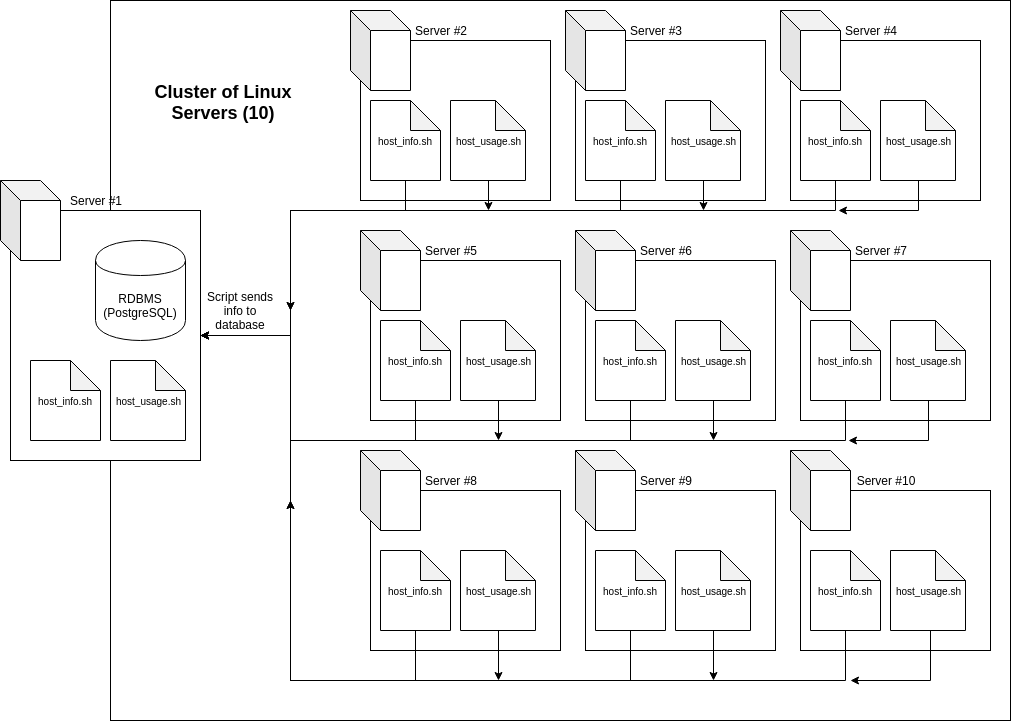

The diagram above was exported from draw.io. Its source (the exported page's mxGraphModel, read from the mxfile embedded in the PNG):
<mxGraphModel dx="1538" dy="460" grid="1" gridSize="10" guides="1" tooltips="1" connect="1" arrows="1" fold="1" page="1" pageScale="1" pageWidth="850" pageHeight="1100" math="0" shadow="0">
  <root>
    <mxCell id="0" />
    <mxCell id="1" parent="0" />
    <mxCell id="WS6ZcYRJIleQLeDC9h9G-1" value="" style="rounded=0;whiteSpace=wrap;html=1;" parent="1" vertex="1">
      <mxGeometry x="-230" y="20" width="900" height="720" as="geometry" />
    </mxCell>
    <mxCell id="eXdiT1iXGpr7LeWnFp9G-2" value="" style="rounded=0;whiteSpace=wrap;html=1;" parent="1" vertex="1">
      <mxGeometry x="20" y="60" width="190" height="160" as="geometry" />
    </mxCell>
    <mxCell id="eXdiT1iXGpr7LeWnFp9G-1" value="" style="shape=cube;whiteSpace=wrap;html=1;boundedLbl=1;backgroundOutline=1;darkOpacity=0.05;darkOpacity2=0.1;" parent="1" vertex="1">
      <mxGeometry x="10" y="30" width="60" height="80" as="geometry" />
    </mxCell>
    <mxCell id="k-8I6ip8qmkMmN9mkqiT-5" style="edgeStyle=orthogonalEdgeStyle;rounded=0;orthogonalLoop=1;jettySize=auto;html=1;exitX=0.5;exitY=1;exitDx=0;exitDy=0;exitPerimeter=0;entryX=1;entryY=0.5;entryDx=0;entryDy=0;" parent="1" source="eXdiT1iXGpr7LeWnFp9G-3" target="eXdiT1iXGpr7LeWnFp9G-57" edge="1">
      <mxGeometry relative="1" as="geometry">
        <Array as="points">
          <mxPoint x="65" y="230" />
          <mxPoint x="-50" y="230" />
          <mxPoint x="-50" y="355" />
        </Array>
      </mxGeometry>
    </mxCell>
    <mxCell id="eXdiT1iXGpr7LeWnFp9G-3" value="&lt;font style=&quot;font-size: 10px&quot;&gt;host_info.sh&lt;br&gt;&lt;/font&gt;" style="shape=note;whiteSpace=wrap;html=1;backgroundOutline=1;darkOpacity=0.05;" parent="1" vertex="1">
      <mxGeometry x="30" y="120" width="70" height="80" as="geometry" />
    </mxCell>
    <mxCell id="ibdIAss9rtjDHYs_cvWd-1" style="edgeStyle=orthogonalEdgeStyle;rounded=0;orthogonalLoop=1;jettySize=auto;html=1;exitX=0.5;exitY=1;exitDx=0;exitDy=0;exitPerimeter=0;" edge="1" parent="1" source="eXdiT1iXGpr7LeWnFp9G-4">
      <mxGeometry relative="1" as="geometry">
        <mxPoint x="148" y="230" as="targetPoint" />
      </mxGeometry>
    </mxCell>
    <mxCell id="eXdiT1iXGpr7LeWnFp9G-4" value="&lt;font style=&quot;font-size: 10px&quot;&gt;host_usage.sh&lt;/font&gt;" style="shape=note;whiteSpace=wrap;html=1;backgroundOutline=1;darkOpacity=0.05;" parent="1" vertex="1">
      <mxGeometry x="110" y="120" width="75" height="80" as="geometry" />
    </mxCell>
    <mxCell id="eXdiT1iXGpr7LeWnFp9G-11" value="Server #2" style="text;html=1;strokeColor=none;fillColor=none;align=center;verticalAlign=middle;whiteSpace=wrap;rounded=0;" parent="1" vertex="1">
      <mxGeometry x="60" y="40" width="80" height="20" as="geometry" />
    </mxCell>
    <mxCell id="eXdiT1iXGpr7LeWnFp9G-12" value="" style="rounded=0;whiteSpace=wrap;html=1;" parent="1" vertex="1">
      <mxGeometry x="235" y="60" width="190" height="160" as="geometry" />
    </mxCell>
    <mxCell id="eXdiT1iXGpr7LeWnFp9G-13" value="" style="shape=cube;whiteSpace=wrap;html=1;boundedLbl=1;backgroundOutline=1;darkOpacity=0.05;darkOpacity2=0.1;" parent="1" vertex="1">
      <mxGeometry x="225" y="30" width="60" height="80" as="geometry" />
    </mxCell>
    <mxCell id="k-8I6ip8qmkMmN9mkqiT-7" style="edgeStyle=orthogonalEdgeStyle;rounded=0;orthogonalLoop=1;jettySize=auto;html=1;exitX=0.5;exitY=1;exitDx=0;exitDy=0;exitPerimeter=0;" parent="1" source="eXdiT1iXGpr7LeWnFp9G-14" edge="1">
      <mxGeometry relative="1" as="geometry">
        <mxPoint x="-50" y="330" as="targetPoint" />
        <Array as="points">
          <mxPoint x="280" y="230" />
          <mxPoint x="-50" y="230" />
        </Array>
      </mxGeometry>
    </mxCell>
    <mxCell id="eXdiT1iXGpr7LeWnFp9G-14" value="&lt;font style=&quot;font-size: 10px&quot;&gt;host_info.sh&lt;br&gt;&lt;/font&gt;" style="shape=note;whiteSpace=wrap;html=1;backgroundOutline=1;darkOpacity=0.05;" parent="1" vertex="1">
      <mxGeometry x="245" y="120" width="70" height="80" as="geometry" />
    </mxCell>
    <mxCell id="ibdIAss9rtjDHYs_cvWd-2" style="edgeStyle=orthogonalEdgeStyle;rounded=0;orthogonalLoop=1;jettySize=auto;html=1;exitX=0.5;exitY=1;exitDx=0;exitDy=0;exitPerimeter=0;" edge="1" parent="1" source="eXdiT1iXGpr7LeWnFp9G-15">
      <mxGeometry relative="1" as="geometry">
        <mxPoint x="363" y="230" as="targetPoint" />
      </mxGeometry>
    </mxCell>
    <mxCell id="eXdiT1iXGpr7LeWnFp9G-15" value="&lt;font style=&quot;font-size: 10px&quot;&gt;host_usage.sh&lt;/font&gt;" style="shape=note;whiteSpace=wrap;html=1;backgroundOutline=1;darkOpacity=0.05;" parent="1" vertex="1">
      <mxGeometry x="325" y="120" width="75" height="80" as="geometry" />
    </mxCell>
    <mxCell id="eXdiT1iXGpr7LeWnFp9G-16" value="Server #3" style="text;html=1;strokeColor=none;fillColor=none;align=center;verticalAlign=middle;whiteSpace=wrap;rounded=0;" parent="1" vertex="1">
      <mxGeometry x="275" y="40" width="80" height="20" as="geometry" />
    </mxCell>
    <mxCell id="eXdiT1iXGpr7LeWnFp9G-17" value="" style="rounded=0;whiteSpace=wrap;html=1;" parent="1" vertex="1">
      <mxGeometry x="450" y="60" width="190" height="160" as="geometry" />
    </mxCell>
    <mxCell id="eXdiT1iXGpr7LeWnFp9G-18" value="" style="shape=cube;whiteSpace=wrap;html=1;boundedLbl=1;backgroundOutline=1;darkOpacity=0.05;darkOpacity2=0.1;" parent="1" vertex="1">
      <mxGeometry x="440" y="30" width="60" height="80" as="geometry" />
    </mxCell>
    <mxCell id="WS6ZcYRJIleQLeDC9h9G-5" style="edgeStyle=orthogonalEdgeStyle;rounded=0;orthogonalLoop=1;jettySize=auto;html=1;exitX=0.5;exitY=1;exitDx=0;exitDy=0;exitPerimeter=0;" parent="1" source="eXdiT1iXGpr7LeWnFp9G-19" edge="1">
      <mxGeometry relative="1" as="geometry">
        <mxPoint x="-50" y="330" as="targetPoint" />
        <Array as="points">
          <mxPoint x="495" y="230" />
          <mxPoint x="-50" y="230" />
        </Array>
      </mxGeometry>
    </mxCell>
    <mxCell id="eXdiT1iXGpr7LeWnFp9G-19" value="&lt;font style=&quot;font-size: 10px&quot;&gt;host_info.sh&lt;br&gt;&lt;/font&gt;" style="shape=note;whiteSpace=wrap;html=1;backgroundOutline=1;darkOpacity=0.05;" parent="1" vertex="1">
      <mxGeometry x="460" y="120" width="70" height="80" as="geometry" />
    </mxCell>
    <mxCell id="ibdIAss9rtjDHYs_cvWd-3" style="edgeStyle=orthogonalEdgeStyle;rounded=0;orthogonalLoop=1;jettySize=auto;html=1;exitX=0.5;exitY=1;exitDx=0;exitDy=0;exitPerimeter=0;" edge="1" parent="1" source="eXdiT1iXGpr7LeWnFp9G-20">
      <mxGeometry relative="1" as="geometry">
        <mxPoint x="498" y="230" as="targetPoint" />
        <Array as="points">
          <mxPoint x="578" y="230" />
          <mxPoint x="498" y="230" />
        </Array>
      </mxGeometry>
    </mxCell>
    <mxCell id="eXdiT1iXGpr7LeWnFp9G-20" value="&lt;font style=&quot;font-size: 10px&quot;&gt;host_usage.sh&lt;/font&gt;" style="shape=note;whiteSpace=wrap;html=1;backgroundOutline=1;darkOpacity=0.05;" parent="1" vertex="1">
      <mxGeometry x="540" y="120" width="75" height="80" as="geometry" />
    </mxCell>
    <mxCell id="eXdiT1iXGpr7LeWnFp9G-21" value="Server #4" style="text;html=1;strokeColor=none;fillColor=none;align=center;verticalAlign=middle;whiteSpace=wrap;rounded=0;" parent="1" vertex="1">
      <mxGeometry x="490" y="40" width="80" height="20" as="geometry" />
    </mxCell>
    <mxCell id="eXdiT1iXGpr7LeWnFp9G-27" value="" style="rounded=0;whiteSpace=wrap;html=1;" parent="1" vertex="1">
      <mxGeometry x="30" y="280" width="190" height="160" as="geometry" />
    </mxCell>
    <mxCell id="eXdiT1iXGpr7LeWnFp9G-28" value="" style="shape=cube;whiteSpace=wrap;html=1;boundedLbl=1;backgroundOutline=1;darkOpacity=0.05;darkOpacity2=0.1;" parent="1" vertex="1">
      <mxGeometry x="20" y="250" width="60" height="80" as="geometry" />
    </mxCell>
    <mxCell id="k-8I6ip8qmkMmN9mkqiT-2" style="edgeStyle=orthogonalEdgeStyle;rounded=0;orthogonalLoop=1;jettySize=auto;html=1;exitX=0.5;exitY=1;exitDx=0;exitDy=0;exitPerimeter=0;entryX=1;entryY=0.5;entryDx=0;entryDy=0;" parent="1" source="eXdiT1iXGpr7LeWnFp9G-29" target="eXdiT1iXGpr7LeWnFp9G-57" edge="1">
      <mxGeometry relative="1" as="geometry">
        <Array as="points">
          <mxPoint x="75" y="460" />
          <mxPoint x="-50" y="460" />
          <mxPoint x="-50" y="355" />
        </Array>
      </mxGeometry>
    </mxCell>
    <mxCell id="eXdiT1iXGpr7LeWnFp9G-29" value="&lt;font style=&quot;font-size: 10px&quot;&gt;host_info.sh&lt;br&gt;&lt;/font&gt;" style="shape=note;whiteSpace=wrap;html=1;backgroundOutline=1;darkOpacity=0.05;" parent="1" vertex="1">
      <mxGeometry x="40" y="340" width="70" height="80" as="geometry" />
    </mxCell>
    <mxCell id="ibdIAss9rtjDHYs_cvWd-6" style="edgeStyle=orthogonalEdgeStyle;rounded=0;orthogonalLoop=1;jettySize=auto;html=1;exitX=0.5;exitY=1;exitDx=0;exitDy=0;exitPerimeter=0;" edge="1" parent="1" source="eXdiT1iXGpr7LeWnFp9G-30">
      <mxGeometry relative="1" as="geometry">
        <mxPoint x="158" y="460" as="targetPoint" />
      </mxGeometry>
    </mxCell>
    <mxCell id="eXdiT1iXGpr7LeWnFp9G-30" value="&lt;font style=&quot;font-size: 10px&quot;&gt;host_usage.sh&lt;/font&gt;" style="shape=note;whiteSpace=wrap;html=1;backgroundOutline=1;darkOpacity=0.05;" parent="1" vertex="1">
      <mxGeometry x="120" y="340" width="75" height="80" as="geometry" />
    </mxCell>
    <mxCell id="eXdiT1iXGpr7LeWnFp9G-31" value="Server #5" style="text;html=1;strokeColor=none;fillColor=none;align=center;verticalAlign=middle;whiteSpace=wrap;rounded=0;" parent="1" vertex="1">
      <mxGeometry x="70" y="260" width="80" height="20" as="geometry" />
    </mxCell>
    <mxCell id="eXdiT1iXGpr7LeWnFp9G-32" value="" style="rounded=0;whiteSpace=wrap;html=1;" parent="1" vertex="1">
      <mxGeometry x="245" y="280" width="190" height="160" as="geometry" />
    </mxCell>
    <mxCell id="eXdiT1iXGpr7LeWnFp9G-33" value="" style="shape=cube;whiteSpace=wrap;html=1;boundedLbl=1;backgroundOutline=1;darkOpacity=0.05;darkOpacity2=0.1;" parent="1" vertex="1">
      <mxGeometry x="235" y="250" width="60" height="80" as="geometry" />
    </mxCell>
    <mxCell id="WS6ZcYRJIleQLeDC9h9G-3" style="edgeStyle=orthogonalEdgeStyle;rounded=0;orthogonalLoop=1;jettySize=auto;html=1;exitX=0.5;exitY=1;exitDx=0;exitDy=0;exitPerimeter=0;" parent="1" source="eXdiT1iXGpr7LeWnFp9G-34" target="eXdiT1iXGpr7LeWnFp9G-57" edge="1">
      <mxGeometry relative="1" as="geometry">
        <Array as="points">
          <mxPoint x="290" y="460" />
          <mxPoint x="-50" y="460" />
          <mxPoint x="-50" y="355" />
        </Array>
      </mxGeometry>
    </mxCell>
    <mxCell id="eXdiT1iXGpr7LeWnFp9G-34" value="&lt;font style=&quot;font-size: 10px&quot;&gt;host_info.sh&lt;br&gt;&lt;/font&gt;" style="shape=note;whiteSpace=wrap;html=1;backgroundOutline=1;darkOpacity=0.05;" parent="1" vertex="1">
      <mxGeometry x="255" y="340" width="70" height="80" as="geometry" />
    </mxCell>
    <mxCell id="ibdIAss9rtjDHYs_cvWd-7" style="edgeStyle=orthogonalEdgeStyle;rounded=0;orthogonalLoop=1;jettySize=auto;html=1;exitX=0.5;exitY=1;exitDx=0;exitDy=0;exitPerimeter=0;" edge="1" parent="1" source="eXdiT1iXGpr7LeWnFp9G-35">
      <mxGeometry relative="1" as="geometry">
        <mxPoint x="373" y="460" as="targetPoint" />
      </mxGeometry>
    </mxCell>
    <mxCell id="eXdiT1iXGpr7LeWnFp9G-35" value="&lt;font style=&quot;font-size: 10px&quot;&gt;host_usage.sh&lt;/font&gt;" style="shape=note;whiteSpace=wrap;html=1;backgroundOutline=1;darkOpacity=0.05;" parent="1" vertex="1">
      <mxGeometry x="335" y="340" width="75" height="80" as="geometry" />
    </mxCell>
    <mxCell id="eXdiT1iXGpr7LeWnFp9G-36" value="Server #6" style="text;html=1;strokeColor=none;fillColor=none;align=center;verticalAlign=middle;whiteSpace=wrap;rounded=0;" parent="1" vertex="1">
      <mxGeometry x="285" y="260" width="80" height="20" as="geometry" />
    </mxCell>
    <mxCell id="eXdiT1iXGpr7LeWnFp9G-37" value="" style="rounded=0;whiteSpace=wrap;html=1;" parent="1" vertex="1">
      <mxGeometry x="460" y="280" width="190" height="160" as="geometry" />
    </mxCell>
    <mxCell id="eXdiT1iXGpr7LeWnFp9G-38" value="" style="shape=cube;whiteSpace=wrap;html=1;boundedLbl=1;backgroundOutline=1;darkOpacity=0.05;darkOpacity2=0.1;" parent="1" vertex="1">
      <mxGeometry x="450" y="250" width="60" height="80" as="geometry" />
    </mxCell>
    <mxCell id="WS6ZcYRJIleQLeDC9h9G-4" style="edgeStyle=orthogonalEdgeStyle;rounded=0;orthogonalLoop=1;jettySize=auto;html=1;exitX=0.5;exitY=1;exitDx=0;exitDy=0;exitPerimeter=0;" parent="1" source="eXdiT1iXGpr7LeWnFp9G-39" target="eXdiT1iXGpr7LeWnFp9G-57" edge="1">
      <mxGeometry relative="1" as="geometry">
        <Array as="points">
          <mxPoint x="505" y="460" />
          <mxPoint x="-50" y="460" />
          <mxPoint x="-50" y="355" />
        </Array>
      </mxGeometry>
    </mxCell>
    <mxCell id="eXdiT1iXGpr7LeWnFp9G-39" value="&lt;font style=&quot;font-size: 10px&quot;&gt;host_info.sh&lt;br&gt;&lt;/font&gt;" style="shape=note;whiteSpace=wrap;html=1;backgroundOutline=1;darkOpacity=0.05;" parent="1" vertex="1">
      <mxGeometry x="470" y="340" width="70" height="80" as="geometry" />
    </mxCell>
    <mxCell id="eXdiT1iXGpr7LeWnFp9G-40" value="&lt;font style=&quot;font-size: 10px&quot;&gt;host_usage.sh&lt;/font&gt;" style="shape=note;whiteSpace=wrap;html=1;backgroundOutline=1;darkOpacity=0.05;" parent="1" vertex="1">
      <mxGeometry x="550" y="340" width="75" height="80" as="geometry" />
    </mxCell>
    <mxCell id="eXdiT1iXGpr7LeWnFp9G-41" value="Server #7" style="text;html=1;strokeColor=none;fillColor=none;align=center;verticalAlign=middle;whiteSpace=wrap;rounded=0;" parent="1" vertex="1">
      <mxGeometry x="500" y="260" width="80" height="20" as="geometry" />
    </mxCell>
    <mxCell id="eXdiT1iXGpr7LeWnFp9G-42" value="" style="rounded=0;whiteSpace=wrap;html=1;" parent="1" vertex="1">
      <mxGeometry x="30" y="510" width="190" height="160" as="geometry" />
    </mxCell>
    <mxCell id="eXdiT1iXGpr7LeWnFp9G-43" value="" style="shape=cube;whiteSpace=wrap;html=1;boundedLbl=1;backgroundOutline=1;darkOpacity=0.05;darkOpacity2=0.1;" parent="1" vertex="1">
      <mxGeometry x="20" y="470" width="60" height="80" as="geometry" />
    </mxCell>
    <mxCell id="k-8I6ip8qmkMmN9mkqiT-1" style="edgeStyle=orthogonalEdgeStyle;rounded=0;orthogonalLoop=1;jettySize=auto;html=1;exitX=0.5;exitY=1;exitDx=0;exitDy=0;exitPerimeter=0;entryX=1;entryY=0.5;entryDx=0;entryDy=0;" parent="1" source="eXdiT1iXGpr7LeWnFp9G-44" target="eXdiT1iXGpr7LeWnFp9G-57" edge="1">
      <mxGeometry relative="1" as="geometry">
        <Array as="points">
          <mxPoint x="75" y="700" />
          <mxPoint x="-50" y="700" />
          <mxPoint x="-50" y="355" />
        </Array>
      </mxGeometry>
    </mxCell>
    <mxCell id="eXdiT1iXGpr7LeWnFp9G-44" value="&lt;font style=&quot;font-size: 10px&quot;&gt;host_info.sh&lt;br&gt;&lt;/font&gt;" style="shape=note;whiteSpace=wrap;html=1;backgroundOutline=1;darkOpacity=0.05;" parent="1" vertex="1">
      <mxGeometry x="40" y="570" width="70" height="80" as="geometry" />
    </mxCell>
    <mxCell id="ibdIAss9rtjDHYs_cvWd-9" style="edgeStyle=orthogonalEdgeStyle;rounded=0;orthogonalLoop=1;jettySize=auto;html=1;exitX=0.5;exitY=1;exitDx=0;exitDy=0;exitPerimeter=0;" edge="1" parent="1" source="eXdiT1iXGpr7LeWnFp9G-45">
      <mxGeometry relative="1" as="geometry">
        <mxPoint x="158" y="700" as="targetPoint" />
      </mxGeometry>
    </mxCell>
    <mxCell id="eXdiT1iXGpr7LeWnFp9G-45" value="&lt;font style=&quot;font-size: 10px&quot;&gt;host_usage.sh&lt;/font&gt;" style="shape=note;whiteSpace=wrap;html=1;backgroundOutline=1;darkOpacity=0.05;" parent="1" vertex="1">
      <mxGeometry x="120" y="570" width="75" height="80" as="geometry" />
    </mxCell>
    <mxCell id="eXdiT1iXGpr7LeWnFp9G-46" value="Server #8" style="text;html=1;strokeColor=none;fillColor=none;align=center;verticalAlign=middle;whiteSpace=wrap;rounded=0;" parent="1" vertex="1">
      <mxGeometry x="70" y="490" width="80" height="20" as="geometry" />
    </mxCell>
    <mxCell id="eXdiT1iXGpr7LeWnFp9G-47" value="" style="rounded=0;whiteSpace=wrap;html=1;" parent="1" vertex="1">
      <mxGeometry x="245" y="510" width="190" height="160" as="geometry" />
    </mxCell>
    <mxCell id="eXdiT1iXGpr7LeWnFp9G-48" value="" style="shape=cube;whiteSpace=wrap;html=1;boundedLbl=1;backgroundOutline=1;darkOpacity=0.05;darkOpacity2=0.1;" parent="1" vertex="1">
      <mxGeometry x="235" y="470" width="60" height="80" as="geometry" />
    </mxCell>
    <mxCell id="WS6ZcYRJIleQLeDC9h9G-7" style="edgeStyle=orthogonalEdgeStyle;rounded=0;orthogonalLoop=1;jettySize=auto;html=1;exitX=0.5;exitY=1;exitDx=0;exitDy=0;exitPerimeter=0;" parent="1" source="eXdiT1iXGpr7LeWnFp9G-49" edge="1">
      <mxGeometry relative="1" as="geometry">
        <mxPoint x="-50" y="520" as="targetPoint" />
        <Array as="points">
          <mxPoint x="290" y="700" />
          <mxPoint x="-50" y="700" />
        </Array>
      </mxGeometry>
    </mxCell>
    <mxCell id="eXdiT1iXGpr7LeWnFp9G-49" value="&lt;font style=&quot;font-size: 10px&quot;&gt;host_info.sh&lt;br&gt;&lt;/font&gt;" style="shape=note;whiteSpace=wrap;html=1;backgroundOutline=1;darkOpacity=0.05;" parent="1" vertex="1">
      <mxGeometry x="255" y="570" width="70" height="80" as="geometry" />
    </mxCell>
    <mxCell id="ibdIAss9rtjDHYs_cvWd-8" style="edgeStyle=orthogonalEdgeStyle;rounded=0;orthogonalLoop=1;jettySize=auto;html=1;exitX=0.5;exitY=1;exitDx=0;exitDy=0;exitPerimeter=0;" edge="1" parent="1" source="eXdiT1iXGpr7LeWnFp9G-50">
      <mxGeometry relative="1" as="geometry">
        <mxPoint x="373" y="700" as="targetPoint" />
      </mxGeometry>
    </mxCell>
    <mxCell id="eXdiT1iXGpr7LeWnFp9G-50" value="&lt;font style=&quot;font-size: 10px&quot;&gt;host_usage.sh&lt;/font&gt;" style="shape=note;whiteSpace=wrap;html=1;backgroundOutline=1;darkOpacity=0.05;" parent="1" vertex="1">
      <mxGeometry x="335" y="570" width="75" height="80" as="geometry" />
    </mxCell>
    <mxCell id="eXdiT1iXGpr7LeWnFp9G-51" value="Server #9" style="text;html=1;strokeColor=none;fillColor=none;align=center;verticalAlign=middle;whiteSpace=wrap;rounded=0;" parent="1" vertex="1">
      <mxGeometry x="285" y="490" width="80" height="20" as="geometry" />
    </mxCell>
    <mxCell id="eXdiT1iXGpr7LeWnFp9G-52" value="v" style="rounded=0;whiteSpace=wrap;html=1;" parent="1" vertex="1">
      <mxGeometry x="460" y="510" width="190" height="160" as="geometry" />
    </mxCell>
    <mxCell id="eXdiT1iXGpr7LeWnFp9G-53" value="" style="shape=cube;whiteSpace=wrap;html=1;boundedLbl=1;backgroundOutline=1;darkOpacity=0.05;darkOpacity2=0.1;" parent="1" vertex="1">
      <mxGeometry x="450" y="470" width="60" height="80" as="geometry" />
    </mxCell>
    <mxCell id="WS6ZcYRJIleQLeDC9h9G-8" style="edgeStyle=orthogonalEdgeStyle;rounded=0;orthogonalLoop=1;jettySize=auto;html=1;exitX=0.5;exitY=1;exitDx=0;exitDy=0;exitPerimeter=0;" parent="1" source="eXdiT1iXGpr7LeWnFp9G-54" edge="1">
      <mxGeometry relative="1" as="geometry">
        <mxPoint x="-50" y="520" as="targetPoint" />
        <Array as="points">
          <mxPoint x="505" y="700" />
          <mxPoint x="-50" y="700" />
        </Array>
      </mxGeometry>
    </mxCell>
    <mxCell id="eXdiT1iXGpr7LeWnFp9G-54" value="&lt;font style=&quot;font-size: 10px&quot;&gt;host_info.sh&lt;br&gt;&lt;/font&gt;" style="shape=note;whiteSpace=wrap;html=1;backgroundOutline=1;darkOpacity=0.05;" parent="1" vertex="1">
      <mxGeometry x="470" y="570" width="70" height="80" as="geometry" />
    </mxCell>
    <mxCell id="eXdiT1iXGpr7LeWnFp9G-55" value="&lt;font style=&quot;font-size: 10px&quot;&gt;host_usage.sh&lt;/font&gt;" style="shape=note;whiteSpace=wrap;html=1;backgroundOutline=1;darkOpacity=0.05;" parent="1" vertex="1">
      <mxGeometry x="550" y="570" width="75" height="80" as="geometry" />
    </mxCell>
    <mxCell id="eXdiT1iXGpr7LeWnFp9G-56" value="Server #10" style="text;html=1;strokeColor=none;fillColor=none;align=center;verticalAlign=middle;whiteSpace=wrap;rounded=0;" parent="1" vertex="1">
      <mxGeometry x="500" y="490" width="90" height="20" as="geometry" />
    </mxCell>
    <mxCell id="eXdiT1iXGpr7LeWnFp9G-57" value="" style="rounded=0;whiteSpace=wrap;html=1;" parent="1" vertex="1">
      <mxGeometry x="-330" y="230" width="190" height="250" as="geometry" />
    </mxCell>
    <mxCell id="eXdiT1iXGpr7LeWnFp9G-58" value="" style="shape=cube;whiteSpace=wrap;html=1;boundedLbl=1;backgroundOutline=1;darkOpacity=0.05;darkOpacity2=0.1;" parent="1" vertex="1">
      <mxGeometry x="-340" y="200" width="60" height="80" as="geometry" />
    </mxCell>
    <mxCell id="eXdiT1iXGpr7LeWnFp9G-59" value="&lt;font style=&quot;font-size: 10px&quot;&gt;host_info.sh&lt;br&gt;&lt;/font&gt;" style="shape=note;whiteSpace=wrap;html=1;backgroundOutline=1;darkOpacity=0.05;" parent="1" vertex="1">
      <mxGeometry x="-310" y="380" width="70" height="80" as="geometry" />
    </mxCell>
    <mxCell id="eXdiT1iXGpr7LeWnFp9G-60" value="&lt;font style=&quot;font-size: 10px&quot;&gt;host_usage.sh&lt;/font&gt;" style="shape=note;whiteSpace=wrap;html=1;backgroundOutline=1;darkOpacity=0.05;" parent="1" vertex="1">
      <mxGeometry x="-230" y="380" width="75" height="80" as="geometry" />
    </mxCell>
    <mxCell id="eXdiT1iXGpr7LeWnFp9G-61" value="Server #1" style="text;html=1;strokeColor=none;fillColor=none;align=center;verticalAlign=middle;whiteSpace=wrap;rounded=0;" parent="1" vertex="1">
      <mxGeometry x="-290" y="210" width="90" height="20" as="geometry" />
    </mxCell>
    <mxCell id="eXdiT1iXGpr7LeWnFp9G-62" value="RDBMS (PostgreSQL)" style="shape=cylinder;whiteSpace=wrap;html=1;boundedLbl=1;backgroundOutline=1;" parent="1" vertex="1">
      <mxGeometry x="-245" y="260" width="90" height="100" as="geometry" />
    </mxCell>
    <mxCell id="eXdiT1iXGpr7LeWnFp9G-93" value="Script sends info to database" style="text;html=1;strokeColor=none;fillColor=none;align=center;verticalAlign=middle;whiteSpace=wrap;rounded=0;" parent="1" vertex="1">
      <mxGeometry x="-140" y="320" width="80" height="20" as="geometry" />
    </mxCell>
    <mxCell id="WS6ZcYRJIleQLeDC9h9G-2" value="&lt;font style=&quot;font-size: 18px&quot;&gt;&lt;b&gt;Cluster of Linux Servers (10)&lt;/b&gt;&lt;/font&gt;" style="text;html=1;strokeColor=none;fillColor=none;align=center;verticalAlign=middle;whiteSpace=wrap;rounded=0;" parent="1" vertex="1">
      <mxGeometry x="-192.5" y="112" width="150" height="20" as="geometry" />
    </mxCell>
    <mxCell id="ibdIAss9rtjDHYs_cvWd-4" style="edgeStyle=orthogonalEdgeStyle;rounded=0;orthogonalLoop=1;jettySize=auto;html=1;exitX=0.5;exitY=1;exitDx=0;exitDy=0;exitPerimeter=0;" edge="1" parent="1" source="eXdiT1iXGpr7LeWnFp9G-40">
      <mxGeometry relative="1" as="geometry">
        <mxPoint x="587.5" y="430" as="sourcePoint" />
        <mxPoint x="507.5" y="460" as="targetPoint" />
        <Array as="points">
          <mxPoint x="588" y="460" />
        </Array>
      </mxGeometry>
    </mxCell>
    <mxCell id="ibdIAss9rtjDHYs_cvWd-5" style="edgeStyle=orthogonalEdgeStyle;rounded=0;orthogonalLoop=1;jettySize=auto;html=1;exitX=0.5;exitY=1;exitDx=0;exitDy=0;exitPerimeter=0;" edge="1" parent="1" source="eXdiT1iXGpr7LeWnFp9G-55">
      <mxGeometry relative="1" as="geometry">
        <mxPoint x="590" y="660" as="sourcePoint" />
        <mxPoint x="510" y="700" as="targetPoint" />
        <Array as="points">
          <mxPoint x="590" y="650" />
          <mxPoint x="590" y="700" />
        </Array>
      </mxGeometry>
    </mxCell>
  </root>
</mxGraphModel>